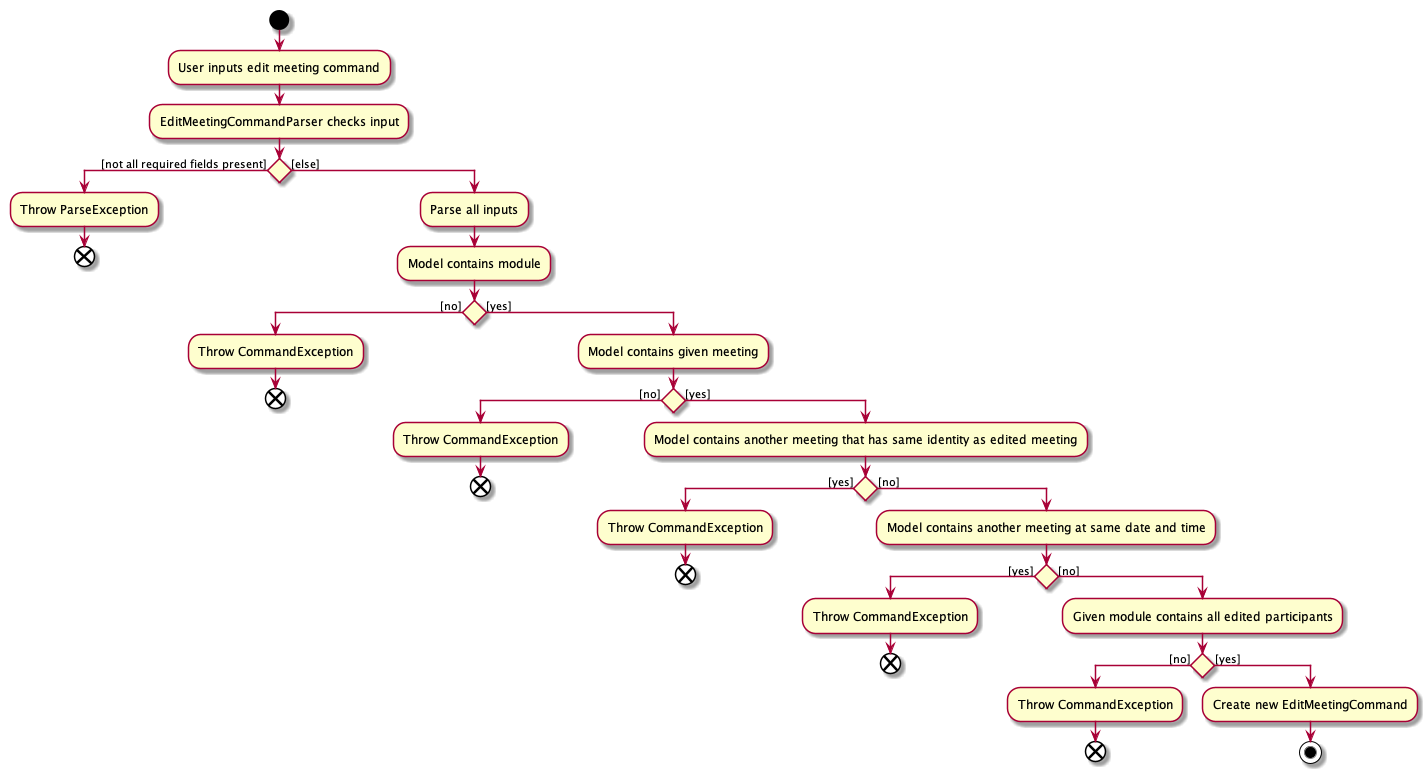

The diagram above was rendered by PlantUML. Its source (embedded in the PNG):
@startuml
start
:User inputs edit meeting command;
:EditMeetingCommandParser checks input;
if () then ([not all required fields present])
    :Throw ParseException;
    end
else ([else])
    :Parse all inputs;
    :Model contains module;
    if () then ([no])
        :Throw CommandException;
        end
    else ([yes])
        :Model contains given meeting;
        if () then ([no])
            :Throw CommandException;
            end
        else ([yes])
            :Model contains another meeting that has same identity as edited meeting;
            if () then ([yes])
            :Throw CommandException;
            end
                else ([no])
            :Model contains another meeting at same date and time;
            if () then ([yes])
                :Throw CommandException;
                end
                else ([no])
                    :Given module contains all edited participants;
                    if () then ([no])
                        :Throw CommandException;
                        end
                        else ([yes])
                            :Create new EditMeetingCommand;
                            stop
@enduml